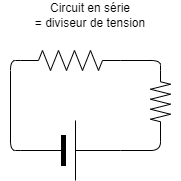

The diagram above was exported from draw.io. Its source (the exported page's mxGraphModel, read from the mxfile embedded in the PNG):
<mxGraphModel dx="476" dy="423" grid="1" gridSize="10" guides="1" tooltips="1" connect="1" arrows="1" fold="1" page="1" pageScale="1" pageWidth="850" pageHeight="1100" math="0" shadow="0">
  <root>
    <mxCell id="0" />
    <mxCell id="1" parent="0" />
    <mxCell id="4" value="" style="edgeStyle=orthogonalEdgeStyle;html=1;exitX=0;exitY=0.5;exitDx=0;exitDy=0;exitPerimeter=0;entryX=0;entryY=0.5;entryDx=0;entryDy=0;entryPerimeter=0;endArrow=none;endFill=0;" parent="1" source="2" target="3" edge="1">
      <mxGeometry relative="1" as="geometry">
        <mxPoint x="140" y="140" as="targetPoint" />
      </mxGeometry>
    </mxCell>
    <mxCell id="2" value="" style="verticalLabelPosition=bottom;shadow=0;dashed=0;align=center;fillColor=strokeColor;html=1;verticalAlign=top;strokeWidth=1;shape=mxgraph.electrical.miscellaneous.monocell_battery;" parent="1" vertex="1">
      <mxGeometry x="200" y="170" width="100" height="60" as="geometry" />
    </mxCell>
    <mxCell id="9" style="edgeStyle=orthogonalEdgeStyle;html=1;exitX=1;exitY=0.5;exitDx=0;exitDy=0;exitPerimeter=0;entryX=0;entryY=0.5;entryDx=0;entryDy=0;entryPerimeter=0;endArrow=none;endFill=0;" edge="1" parent="1" source="3" target="8">
      <mxGeometry relative="1" as="geometry" />
    </mxCell>
    <mxCell id="3" value="" style="pointerEvents=1;verticalLabelPosition=bottom;shadow=0;dashed=0;align=center;html=1;verticalAlign=top;shape=mxgraph.electrical.resistors.resistor_2;" parent="1" vertex="1">
      <mxGeometry x="200" y="100" width="100" height="20" as="geometry" />
    </mxCell>
    <mxCell id="10" style="edgeStyle=orthogonalEdgeStyle;html=1;exitX=1;exitY=0.5;exitDx=0;exitDy=0;exitPerimeter=0;entryX=1;entryY=0.5;entryDx=0;entryDy=0;entryPerimeter=0;endArrow=none;endFill=0;" edge="1" parent="1" source="8" target="2">
      <mxGeometry relative="1" as="geometry" />
    </mxCell>
    <mxCell id="8" value="" style="pointerEvents=1;verticalLabelPosition=bottom;shadow=0;dashed=0;align=center;html=1;verticalAlign=top;shape=mxgraph.electrical.resistors.resistor_2;direction=south;" vertex="1" parent="1">
      <mxGeometry x="330" y="120" width="20" height="62.5" as="geometry" />
    </mxCell>
    <mxCell id="11" value="Circuit en série &lt;br&gt;= diviseur de tension" style="text;html=1;strokeColor=none;fillColor=none;align=center;verticalAlign=middle;whiteSpace=wrap;rounded=0;" vertex="1" parent="1">
      <mxGeometry x="180" y="50" width="180" height="30" as="geometry" />
    </mxCell>
  </root>
</mxGraphModel>